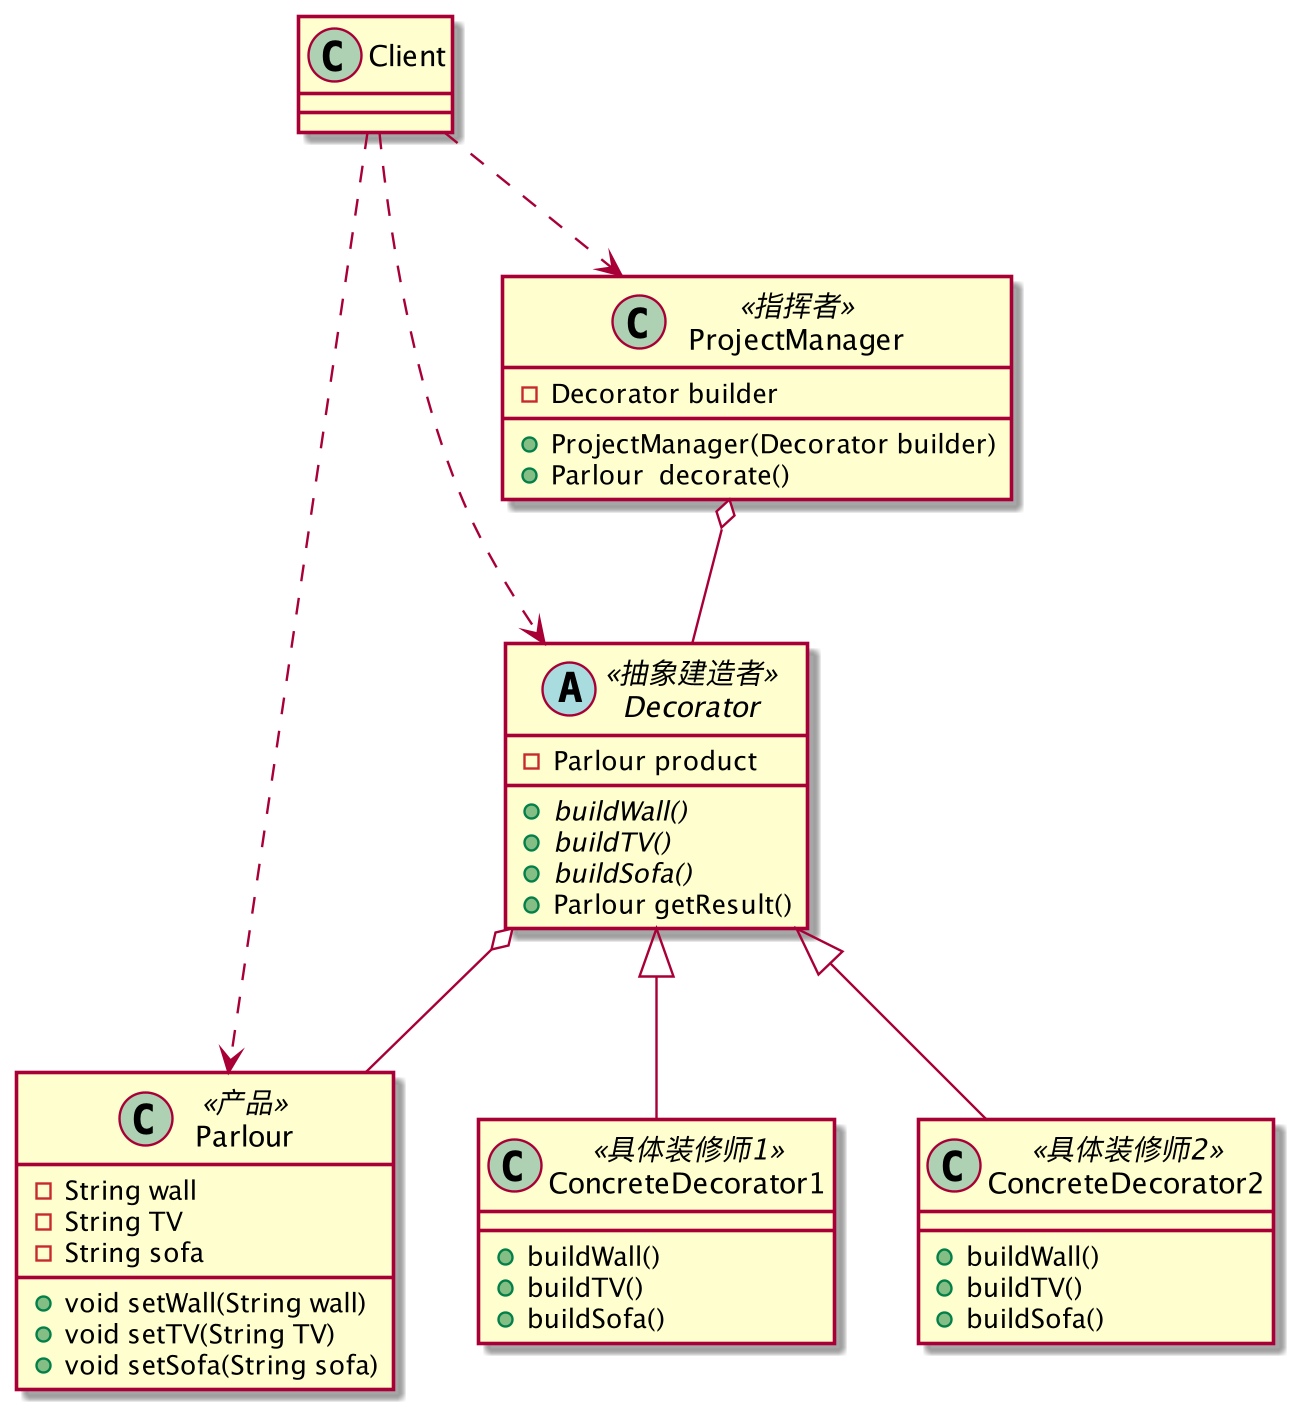

The diagram above was rendered by PlantUML. Its source (embedded in the PNG):
@startuml
class Parlour <<产品>> {
-String wall
-String TV
-String sofa
+ void setWall(String wall)
+ void setTV(String TV)
+ void setSofa(String sofa)
}
  
abstract class Decorator <<抽象建造者>> {
 - Parlour product
{abstract} +buildWall()
{abstract} +buildTV()
{abstract} +buildSofa()
+Parlour getResult()
}
   
class ConcreteDecorator1 <<具体装修师1>> {
 +buildWall()
 +buildTV()
 +buildSofa()
}

class ConcreteDecorator2 <<具体装修师2>> {
 +buildWall()
 +buildTV()
 +buildSofa()
}

class ProjectManager <<指挥者>> {
 - Decorator builder
+ ProjectManager(Decorator builder)
+ Parlour  decorate()
}

Decorator <|-- ConcreteDecorator1
Decorator <|-- ConcreteDecorator2
Decorator o-- Parlour
ProjectManager o-- Decorator

class Client{}
Client  ..>ProjectManager
Client  ..>Decorator
Client  ..>Parlour


@enduml